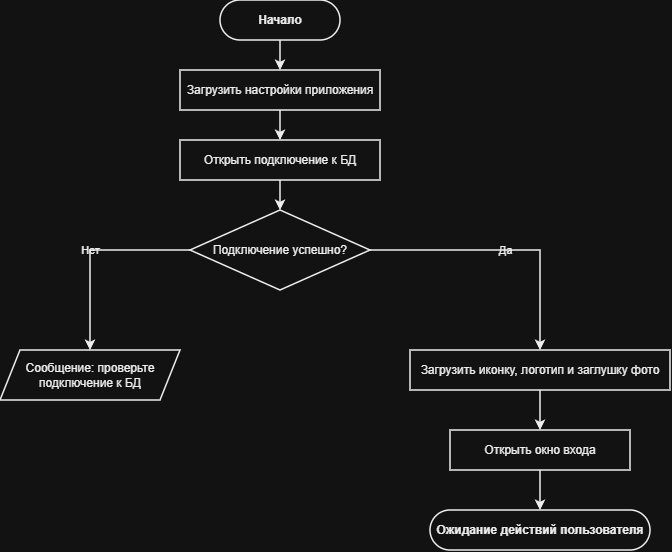

The diagram above was exported from draw.io. Its source (the exported page's mxGraphModel, read from the mxfile embedded in the PNG):
<mxGraphModel dx="1414" dy="849" grid="1" gridSize="10" guides="1" tooltips="1" connect="1" arrows="1" fold="1" page="1" pageScale="1" pageWidth="720" pageHeight="640" background="#FFFFFF" math="0" shadow="0">
  <root>
    <mxCell id="0" />
    <mxCell id="1" parent="0" />
    <mxCell id="start" parent="1" style="rounded=1;whiteSpace=wrap;html=1;arcSize=50;fillColor=#FFFFFF;strokeColor=#000000;fontColor=#000000;fontStyle=1;fontSize=12;strokeWidth=1.5;" value="Начало" vertex="1">
      <mxGeometry height="40" width="120" x="240" y="20" as="geometry" />
    </mxCell>
    <mxCell id="p1" parent="1" style="rounded=0;whiteSpace=wrap;html=1;fillColor=#FFFFFF;strokeColor=#000000;fontColor=#000000;fontSize=12;strokeWidth=1.5;" value="Загрузить настройки приложения" vertex="1">
      <mxGeometry height="40" width="200" x="200" y="90" as="geometry" />
    </mxCell>
    <mxCell id="p2" parent="1" style="rounded=0;whiteSpace=wrap;html=1;fillColor=#FFFFFF;strokeColor=#000000;fontColor=#000000;fontSize=12;strokeWidth=1.5;" value="Открыть подключение к БД" vertex="1">
      <mxGeometry height="40" width="200" x="200" y="160" as="geometry" />
    </mxCell>
    <mxCell id="d1" parent="1" style="rhombus;whiteSpace=wrap;html=1;fillColor=#FFFFFF;strokeColor=#000000;fontColor=#000000;fontSize=12;strokeWidth=1.5;" value="Подключение успешно?" vertex="1">
      <mxGeometry height="80" width="180" x="210" y="230" as="geometry" />
    </mxCell>
    <mxCell id="m1" parent="1" style="shape=parallelogram;perimeter=parallelogramPerimeter;whiteSpace=wrap;html=1;fixedSize=1;fillColor=#FFFFFF;strokeColor=#000000;fontColor=#000000;fontSize=12;strokeWidth=1.5;" value="Сообщение: проверьте подключение к БД" vertex="1">
      <mxGeometry height="50" width="180" x="20" y="370" as="geometry" />
    </mxCell>
    <mxCell id="p3" parent="1" style="rounded=0;whiteSpace=wrap;html=1;fillColor=#FFFFFF;strokeColor=#000000;fontColor=#000000;fontSize=12;strokeWidth=1.5;" value="Загрузить иконку, логотип и заглушку фото" vertex="1">
      <mxGeometry height="40" width="260" x="430" y="370" as="geometry" />
    </mxCell>
    <mxCell id="p4" parent="1" style="rounded=0;whiteSpace=wrap;html=1;fillColor=#FFFFFF;strokeColor=#000000;fontColor=#000000;fontSize=12;strokeWidth=1.5;" value="Открыть окно входа" vertex="1">
      <mxGeometry height="40" width="180" x="470" y="450" as="geometry" />
    </mxCell>
    <mxCell id="end" parent="1" style="rounded=1;whiteSpace=wrap;html=1;arcSize=50;fillColor=#FFFFFF;strokeColor=#000000;fontColor=#000000;fontStyle=1;fontSize=12;strokeWidth=1.5;" value="Ожидание действий пользователя" vertex="1">
      <mxGeometry height="40" width="220" x="450" y="530" as="geometry" />
    </mxCell>
    <mxCell id="e1" edge="1" parent="1" source="start" style="edgeStyle=orthogonalEdgeStyle;rounded=0;orthogonalLoop=1;jettySize=auto;html=1;exitX=0.5;exitY=1;exitDx=0;exitDy=0;entryX=0.5;entryY=0;entryDx=0;entryDy=0;strokeColor=#000000;strokeWidth=1.5;fontColor=#000000;fontSize=11;labelBackgroundColor=none;" target="p1" value="">
      <mxGeometry relative="1" as="geometry" />
    </mxCell>
    <mxCell id="e2" edge="1" parent="1" source="p1" style="edgeStyle=orthogonalEdgeStyle;rounded=0;orthogonalLoop=1;jettySize=auto;html=1;exitX=0.5;exitY=1;exitDx=0;exitDy=0;entryX=0.5;entryY=0;entryDx=0;entryDy=0;strokeColor=#000000;strokeWidth=1.5;fontColor=#000000;fontSize=11;labelBackgroundColor=none;" target="p2" value="">
      <mxGeometry relative="1" as="geometry" />
    </mxCell>
    <mxCell id="e3" edge="1" parent="1" source="p2" style="edgeStyle=orthogonalEdgeStyle;rounded=0;orthogonalLoop=1;jettySize=auto;html=1;exitX=0.5;exitY=1;exitDx=0;exitDy=0;entryX=0.5;entryY=0;entryDx=0;entryDy=0;strokeColor=#000000;strokeWidth=1.5;fontColor=#000000;fontSize=11;labelBackgroundColor=none;" target="d1" value="">
      <mxGeometry relative="1" as="geometry" />
    </mxCell>
    <mxCell id="e4" edge="1" parent="1" source="d1" style="edgeStyle=orthogonalEdgeStyle;rounded=0;orthogonalLoop=1;jettySize=auto;html=1;exitX=0;exitY=0.5;exitDx=0;exitDy=0;entryX=0.5;entryY=0;entryDx=0;entryDy=0;strokeColor=#000000;strokeWidth=1.5;fontColor=#000000;fontSize=11;labelBackgroundColor=none;" target="m1" value="Нет">
      <mxGeometry relative="1" as="geometry" />
    </mxCell>
    <mxCell id="e5" edge="1" parent="1" source="d1" style="edgeStyle=orthogonalEdgeStyle;rounded=0;orthogonalLoop=1;jettySize=auto;html=1;exitX=1;exitY=0.5;exitDx=0;exitDy=0;entryX=0.5;entryY=0;entryDx=0;entryDy=0;strokeColor=#000000;strokeWidth=1.5;fontColor=#000000;fontSize=11;labelBackgroundColor=none;" target="p3" value="Да">
      <mxGeometry relative="1" as="geometry" />
    </mxCell>
    <mxCell id="e6" edge="1" parent="1" source="p3" style="edgeStyle=orthogonalEdgeStyle;rounded=0;orthogonalLoop=1;jettySize=auto;html=1;exitX=0.5;exitY=1;exitDx=0;exitDy=0;entryX=0.5;entryY=0;entryDx=0;entryDy=0;strokeColor=#000000;strokeWidth=1.5;fontColor=#000000;fontSize=11;labelBackgroundColor=none;" target="p4" value="">
      <mxGeometry relative="1" as="geometry" />
    </mxCell>
    <mxCell id="e7" edge="1" parent="1" source="p4" style="edgeStyle=orthogonalEdgeStyle;rounded=0;orthogonalLoop=1;jettySize=auto;html=1;exitX=0.5;exitY=1;exitDx=0;exitDy=0;entryX=0.5;entryY=0;entryDx=0;entryDy=0;strokeColor=#000000;strokeWidth=1.5;fontColor=#000000;fontSize=11;labelBackgroundColor=none;" target="end" value="">
      <mxGeometry relative="1" as="geometry" />
    </mxCell>
  </root>
</mxGraphModel>